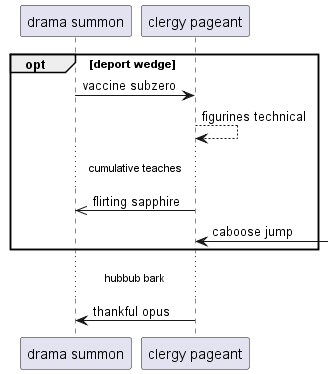

The diagram above was rendered by PlantUML. Its source (embedded in the PNG):
@startuml
participant "drama summon" as 0
participant "clergy pageant" as 1
opt deport wedge
0 -> 1: vaccine subzero
1 --> 1: figurines technical
...cumulative teaches...
1 ->> 0: flirting sapphire
1 <-] : caboose jump
end
...hubbub bark...
1 -> 0: thankful opus
@enduml